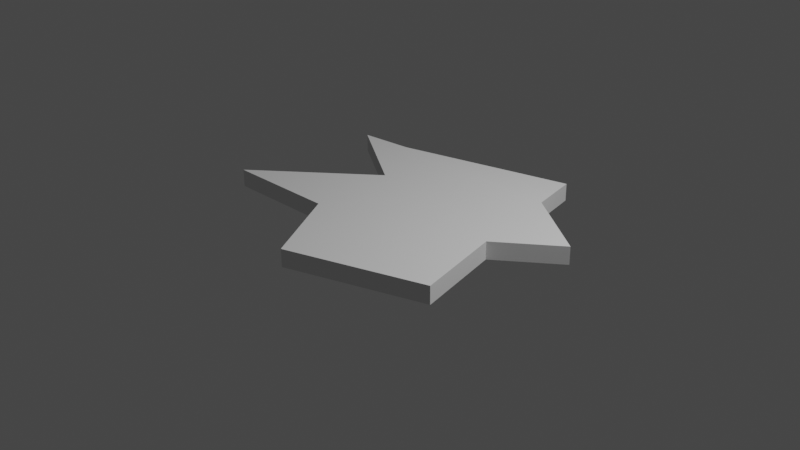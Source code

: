 # Source: shard.blend  (saved by Blender 2.82.7; exported with 4.5.12 LTS)
import bpy
from mathutils import Matrix  # noqa: F401  (used for matrix-valued properties, if any)

bpy.ops.wm.read_factory_settings(use_empty=True)
scene = bpy.context.scene
scene.name = 'Scene'

# ---- collections
col_collection = bpy.data.collections.new('Collection'); scene.collection.children.link(col_collection)

# ---- world
world_world = bpy.data.worlds.new('World'); scene.world = world_world
world_world.use_nodes = True; world_world.node_tree.nodes.clear()
_N = world_world.node_tree.nodes; _L = world_world.node_tree.links
n0 = _N.new('ShaderNodeOutputWorld'); n0.name = 'World Output'; n0.location = (300, 300)
n1 = _N.new('ShaderNodeBackground'); n1.name = 'Background'; n1.location = (10, 300)
n1.inputs[0].default_value = (0.05088, 0.05088, 0.05088, 1.0)
_L.new(n1.outputs[0], n0.inputs[0])
n0.is_active_output = True
world_world.color = (0.05088, 0.05088, 0.05088)
world_world.use_sun_shadow = False
world_world.sun_shadow_jitter_overblur = 0.0

# ---- cameras
cam_camera = bpy.data.cameras.new('Camera')
cam_camera.clip_end = 100.0
cam_camera.ortho_scale = 7.314

# ---- lights
light_light = bpy.data.lights.new('Light', 'POINT')
light_light.transmission_factor = 0.0
light_light.energy = 1000.0
light_light.shadow_soft_size = 0.1
light_light.shadow_maximum_resolution = 0.006
light_light.use_absolute_resolution = True

# ---- meshes
me_plane = bpy.data.meshes.new('Plane')
me_plane.from_pydata([(1.216, -0.01957, 0.0), (1.819, 0.4713, 0.0), (-1.0, 1.0, 0.0), (1.0, 1.0, 0.0), (1.47, -0.9823, 0.0), (0.02781, -1.511, 0.0), (-0.5047, -0.645, 0.0), (-1.727, -0.698, 0.0), (-0.5767, 0.3102, 0.0), (-1.581, 0.928, 0.0), (1.216, -0.01957, 0.191), (1.819, 0.4713, 0.191), (-1.0, 1.0, 0.191), (1.0, 1.0, 0.191), (1.47, -0.9823, 0.191), (0.02781, -1.511, 0.191), (-0.5047, -0.645, 0.191), (-1.727, -0.698, 0.191), (-0.5767, 0.3102, 0.191), (-1.581, 0.928, 0.191), (0.7959, 1.634, 0.1332), (0.7959, 1.634, -0.05784)], [], [(4, 5, 6, 7, 8, 9, 2, 21, 3, 1, 0), (14, 10, 11, 13, 20, 12, 19, 18, 17, 16, 15), (4, 14, 15, 5), (1, 11, 10, 0), (8, 18, 19, 9), (5, 15, 16, 6), (3, 13, 11, 1), (9, 19, 12, 2), (6, 16, 17, 7), (2, 12, 20, 21), (0, 10, 14, 4), (7, 17, 18, 8), (3, 21, 20, 13)])
_uv = me_plane.uv_layers.new(name='UVMap')
_uv.uv.foreach_set('vector', [0.0, 0.0, 0.0, 0.0, 0.0, 0.0, 0.0, 0.0, 0.0, 0.0, 0.0, 0.0, 0.0, 0.0, 0.0, 0.0, 0.0, 0.0, 0.0, 0.0, 0.0, 0.0, 0.0, 0.0, 0.0, 0.0, 0.0, 0.0, 0.0, 0.0, 0.0, 0.0, 0.0, 0.0, 0.0, 0.0, 0.0, 0.0, 0.0, 0.0, 0.0, 0.0, 0.0, 0.0, 0.0, 0.0, 0.0, 0.0, 0.0, 0.0, 0.0, 0.0, 0.0, 0.0, 0.0, 0.0, 0.0, 0.0, 0.0, 0.0, 0.0, 0.0, 0.0, 0.0, 0.0, 0.0, 0.0, 0.0, 0.0, 0.0, 0.0, 0.0, 0.0, 0.0, 0.0, 0.0, 0.0, 0.0, 0.0, 0.0, 0.0, 0.0, 0.0, 0.0, 0.0, 0.0, 0.0, 0.0, 0.0, 0.0, 0.0, 0.0, 0.0, 0.0, 0.0, 0.0, 0.0, 0.0, 0.0, 0.0, 0.0, 0.0, 0.0, 0.0, 0.0, 0.0, 0.0, 0.0, 0.0, 0.0, 0.0, 0.0, 0.0, 0.0, 0.0, 0.0, 0.0, 0.0, 0.0, 0.0, 0.0, 0.0, 0.0, 0.0, 0.0, 0.0, 0.0, 0.0, 0.0, 0.0, 0.0, 0.0])
me_plane.use_remesh_fix_poles = True
me_plane.use_remesh_preserve_attributes = False
me_plane.use_mirror_vertex_groups = False
me_plane.update()

# ---- objects
ob_light = bpy.data.objects.new('Light', light_light)
ob_camera = bpy.data.objects.new('Camera', cam_camera)
ob_plane = bpy.data.objects.new('Plane', me_plane)

# ---- transforms, parenting, visibility, modifiers, constraints
ob_light.location = (4.076, 1.005, 5.904)
ob_light.rotation_euler = (0.6503, 0.05522, 1.866)
ob_light.lock_rotations_4d = False
ob_light.empty_display_type = 'ARROWS'
ob_light.color = (0.0, 0.0, 0.0, 0.0)
ob_light.lineart.crease_threshold = 0.0
ob_camera.location = (7.359, -6.926, 4.958)
ob_camera.rotation_euler = (1.109, 0.0, 0.8149)
ob_camera.lock_rotations_4d = False
ob_camera.empty_display_type = 'ARROWS'
ob_camera.color = (0.0, 0.0, 0.0, 0.0)
ob_camera.display_type = 'WIRE'
ob_camera.lineart.crease_threshold = 0.0
ob_plane.location = (0.002884, 0.01127, 0.008929)
ob_plane.rotation_euler = (0.002839, -0.00785, -0.01873)
ob_plane.lineart.crease_threshold = 0.0

# ---- collection membership
col_collection.objects.link(ob_light)
col_collection.objects.link(ob_camera)
col_collection.objects.link(ob_plane)

# ---- scene / render settings (as saved in the file)
scene.camera = ob_camera
scene.frame_start = 0; scene.frame_end = 70; scene.frame_set(70)
scene.render.engine = 'BLENDER_EEVEE_NEXT'
scene.cycles.use_denoising = False
scene.cycles.samples = 128
scene.cycles.sampling_pattern = 'TABULATED_SOBOL'
scene.cycles.use_adaptive_sampling = False
scene.cycles.use_light_tree = False
scene.view_settings.view_transform = 'Filmic'
bpy.context.view_layer.update()
